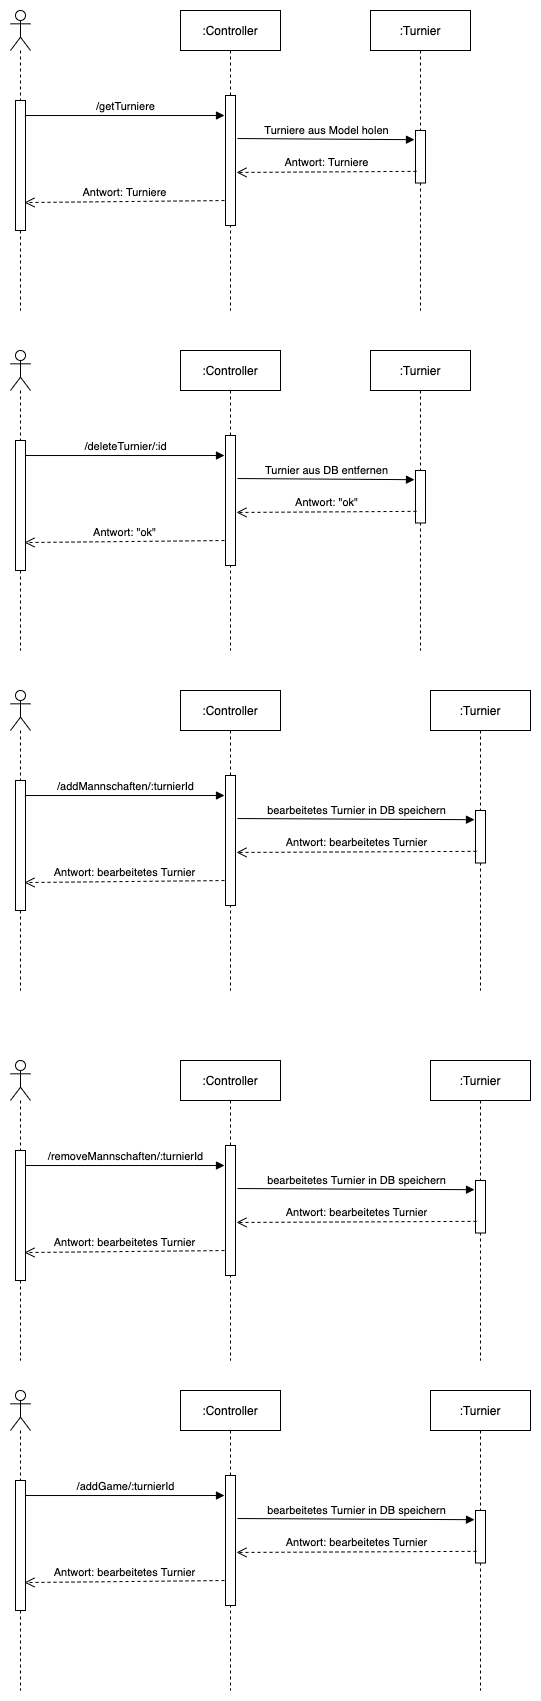

The diagram above was exported from draw.io. Its source (the exported page's mxGraphModel, read from the mxfile embedded in the PNG):
<mxGraphModel dx="638" dy="276" grid="1" gridSize="10" guides="1" tooltips="1" connect="1" arrows="1" fold="1" page="1" pageScale="1" pageWidth="850" pageHeight="1100" math="0" shadow="0">
  <root>
    <mxCell id="0" />
    <mxCell id="1" parent="0" />
    <mxCell id="2" value="" style="shape=umlLifeline;participant=umlActor;perimeter=lifelinePerimeter;whiteSpace=wrap;html=1;container=1;collapsible=0;recursiveResize=0;verticalAlign=top;spacingTop=36;outlineConnect=0;" parent="1" vertex="1">
      <mxGeometry x="60" y="60" width="20" height="300" as="geometry" />
    </mxCell>
    <mxCell id="5" value="" style="html=1;points=[];perimeter=orthogonalPerimeter;" parent="2" vertex="1">
      <mxGeometry x="5" y="90" width="10" height="130" as="geometry" />
    </mxCell>
    <mxCell id="3" value=":Controller" style="shape=umlLifeline;perimeter=lifelinePerimeter;whiteSpace=wrap;html=1;container=1;collapsible=0;recursiveResize=0;outlineConnect=0;" parent="1" vertex="1">
      <mxGeometry x="230" y="60" width="100" height="300" as="geometry" />
    </mxCell>
    <mxCell id="6" value="" style="html=1;points=[];perimeter=orthogonalPerimeter;" parent="3" vertex="1">
      <mxGeometry x="45" y="85" width="10" height="130" as="geometry" />
    </mxCell>
    <mxCell id="4" value=":Turnier" style="shape=umlLifeline;perimeter=lifelinePerimeter;whiteSpace=wrap;html=1;container=1;collapsible=0;recursiveResize=0;outlineConnect=0;" parent="1" vertex="1">
      <mxGeometry x="420" y="60" width="100" height="300" as="geometry" />
    </mxCell>
    <mxCell id="7" value="" style="html=1;points=[];perimeter=orthogonalPerimeter;" parent="4" vertex="1">
      <mxGeometry x="45" y="120" width="10" height="52.5" as="geometry" />
    </mxCell>
    <mxCell id="9" value="/getTurniere" style="html=1;verticalAlign=bottom;endArrow=block;entryX=-0.1;entryY=0.154;entryDx=0;entryDy=0;entryPerimeter=0;" parent="1" source="5" target="6" edge="1">
      <mxGeometry relative="1" as="geometry">
        <mxPoint x="310" y="170" as="sourcePoint" />
        <mxPoint x="240" y="170" as="targetPoint" />
      </mxGeometry>
    </mxCell>
    <mxCell id="10" value="Antwort: Turniere" style="html=1;verticalAlign=bottom;endArrow=open;dashed=1;endSize=8;entryX=0.9;entryY=0.785;entryDx=0;entryDy=0;entryPerimeter=0;exitX=-0.1;exitY=0.808;exitDx=0;exitDy=0;exitPerimeter=0;" parent="1" source="6" target="5" edge="1">
      <mxGeometry relative="1" as="geometry">
        <mxPoint x="310" y="246" as="targetPoint" />
        <mxPoint x="260" y="248" as="sourcePoint" />
      </mxGeometry>
    </mxCell>
    <mxCell id="11" value="Turniere aus Model holen" style="html=1;verticalAlign=bottom;endArrow=block;entryX=-0.1;entryY=0.175;entryDx=0;entryDy=0;entryPerimeter=0;exitX=1.2;exitY=0.331;exitDx=0;exitDy=0;exitPerimeter=0;" parent="1" source="6" target="7" edge="1">
      <mxGeometry relative="1" as="geometry">
        <mxPoint x="85" y="175.01999999999998" as="sourcePoint" />
        <mxPoint x="284" y="175.01999999999998" as="targetPoint" />
      </mxGeometry>
    </mxCell>
    <mxCell id="13" value="Antwort: Turniere" style="html=1;verticalAlign=bottom;endArrow=open;dashed=1;endSize=8;entryX=1.1;entryY=0.592;entryDx=0;entryDy=0;entryPerimeter=0;exitX=0.1;exitY=0.778;exitDx=0;exitDy=0;exitPerimeter=0;" parent="1" source="7" target="6" edge="1">
      <mxGeometry relative="1" as="geometry">
        <mxPoint x="84" y="262.04999999999995" as="targetPoint" />
        <mxPoint x="284" y="260.03999999999996" as="sourcePoint" />
      </mxGeometry>
    </mxCell>
    <mxCell id="14" value="" style="shape=umlLifeline;participant=umlActor;perimeter=lifelinePerimeter;whiteSpace=wrap;html=1;container=1;collapsible=0;recursiveResize=0;verticalAlign=top;spacingTop=36;outlineConnect=0;" parent="1" vertex="1">
      <mxGeometry x="60" y="400" width="20" height="300" as="geometry" />
    </mxCell>
    <mxCell id="15" value="" style="html=1;points=[];perimeter=orthogonalPerimeter;" parent="14" vertex="1">
      <mxGeometry x="5" y="90" width="10" height="130" as="geometry" />
    </mxCell>
    <mxCell id="16" value=":Controller" style="shape=umlLifeline;perimeter=lifelinePerimeter;whiteSpace=wrap;html=1;container=1;collapsible=0;recursiveResize=0;outlineConnect=0;" parent="1" vertex="1">
      <mxGeometry x="230" y="400" width="100" height="300" as="geometry" />
    </mxCell>
    <mxCell id="17" value="" style="html=1;points=[];perimeter=orthogonalPerimeter;" parent="16" vertex="1">
      <mxGeometry x="45" y="85" width="10" height="130" as="geometry" />
    </mxCell>
    <mxCell id="18" value=":Turnier" style="shape=umlLifeline;perimeter=lifelinePerimeter;whiteSpace=wrap;html=1;container=1;collapsible=0;recursiveResize=0;outlineConnect=0;" parent="1" vertex="1">
      <mxGeometry x="420" y="400" width="100" height="300" as="geometry" />
    </mxCell>
    <mxCell id="19" value="" style="html=1;points=[];perimeter=orthogonalPerimeter;" parent="18" vertex="1">
      <mxGeometry x="45" y="120" width="10" height="52.5" as="geometry" />
    </mxCell>
    <mxCell id="20" value="/deleteTurnier/:id" style="html=1;verticalAlign=bottom;endArrow=block;entryX=-0.1;entryY=0.154;entryDx=0;entryDy=0;entryPerimeter=0;" parent="1" source="15" target="17" edge="1">
      <mxGeometry relative="1" as="geometry">
        <mxPoint x="310" y="510" as="sourcePoint" />
        <mxPoint x="240" y="510" as="targetPoint" />
      </mxGeometry>
    </mxCell>
    <mxCell id="21" value="Antwort: &quot;ok&quot;" style="html=1;verticalAlign=bottom;endArrow=open;dashed=1;endSize=8;entryX=0.9;entryY=0.785;entryDx=0;entryDy=0;entryPerimeter=0;exitX=-0.1;exitY=0.808;exitDx=0;exitDy=0;exitPerimeter=0;" parent="1" source="17" target="15" edge="1">
      <mxGeometry relative="1" as="geometry">
        <mxPoint x="310" y="586" as="targetPoint" />
        <mxPoint x="260" y="588" as="sourcePoint" />
      </mxGeometry>
    </mxCell>
    <mxCell id="22" value="Turnier aus DB entfernen" style="html=1;verticalAlign=bottom;endArrow=block;entryX=-0.1;entryY=0.175;entryDx=0;entryDy=0;entryPerimeter=0;exitX=1.2;exitY=0.331;exitDx=0;exitDy=0;exitPerimeter=0;" parent="1" source="17" target="19" edge="1">
      <mxGeometry relative="1" as="geometry">
        <mxPoint x="85" y="515.02" as="sourcePoint" />
        <mxPoint x="284" y="515.02" as="targetPoint" />
      </mxGeometry>
    </mxCell>
    <mxCell id="23" value="Antwort: &quot;ok&quot;" style="html=1;verticalAlign=bottom;endArrow=open;dashed=1;endSize=8;entryX=1.1;entryY=0.592;entryDx=0;entryDy=0;entryPerimeter=0;exitX=0.1;exitY=0.778;exitDx=0;exitDy=0;exitPerimeter=0;" parent="1" source="19" target="17" edge="1">
      <mxGeometry relative="1" as="geometry">
        <mxPoint x="84" y="602.05" as="targetPoint" />
        <mxPoint x="284" y="600.04" as="sourcePoint" />
      </mxGeometry>
    </mxCell>
    <mxCell id="24" value="" style="shape=umlLifeline;participant=umlActor;perimeter=lifelinePerimeter;whiteSpace=wrap;html=1;container=1;collapsible=0;recursiveResize=0;verticalAlign=top;spacingTop=36;outlineConnect=0;" parent="1" vertex="1">
      <mxGeometry x="60" y="740" width="20" height="300" as="geometry" />
    </mxCell>
    <mxCell id="25" value="" style="html=1;points=[];perimeter=orthogonalPerimeter;" parent="24" vertex="1">
      <mxGeometry x="5" y="90" width="10" height="130" as="geometry" />
    </mxCell>
    <mxCell id="26" value=":Controller" style="shape=umlLifeline;perimeter=lifelinePerimeter;whiteSpace=wrap;html=1;container=1;collapsible=0;recursiveResize=0;outlineConnect=0;" parent="1" vertex="1">
      <mxGeometry x="230" y="740" width="100" height="300" as="geometry" />
    </mxCell>
    <mxCell id="27" value="" style="html=1;points=[];perimeter=orthogonalPerimeter;" parent="26" vertex="1">
      <mxGeometry x="45" y="85" width="10" height="130" as="geometry" />
    </mxCell>
    <mxCell id="28" value=":Turnier" style="shape=umlLifeline;perimeter=lifelinePerimeter;whiteSpace=wrap;html=1;container=1;collapsible=0;recursiveResize=0;outlineConnect=0;" parent="1" vertex="1">
      <mxGeometry x="480" y="740" width="100" height="300" as="geometry" />
    </mxCell>
    <mxCell id="29" value="" style="html=1;points=[];perimeter=orthogonalPerimeter;" parent="28" vertex="1">
      <mxGeometry x="45" y="120" width="10" height="52.5" as="geometry" />
    </mxCell>
    <mxCell id="30" value="/addMannschaften/:turnierId" style="html=1;verticalAlign=bottom;endArrow=block;entryX=-0.1;entryY=0.154;entryDx=0;entryDy=0;entryPerimeter=0;" parent="1" source="25" target="27" edge="1">
      <mxGeometry relative="1" as="geometry">
        <mxPoint x="310" y="850" as="sourcePoint" />
        <mxPoint x="240" y="850" as="targetPoint" />
      </mxGeometry>
    </mxCell>
    <mxCell id="31" value="Antwort: bearbeitetes Turnier" style="html=1;verticalAlign=bottom;endArrow=open;dashed=1;endSize=8;entryX=0.9;entryY=0.785;entryDx=0;entryDy=0;entryPerimeter=0;exitX=-0.1;exitY=0.808;exitDx=0;exitDy=0;exitPerimeter=0;" parent="1" source="27" target="25" edge="1">
      <mxGeometry relative="1" as="geometry">
        <mxPoint x="310" y="926" as="targetPoint" />
        <mxPoint x="260" y="928" as="sourcePoint" />
      </mxGeometry>
    </mxCell>
    <mxCell id="32" value="bearbeitetes Turnier in DB speichern" style="html=1;verticalAlign=bottom;endArrow=block;entryX=-0.1;entryY=0.175;entryDx=0;entryDy=0;entryPerimeter=0;exitX=1.2;exitY=0.331;exitDx=0;exitDy=0;exitPerimeter=0;" parent="1" source="27" target="29" edge="1">
      <mxGeometry relative="1" as="geometry">
        <mxPoint x="85" y="855.02" as="sourcePoint" />
        <mxPoint x="284" y="855.02" as="targetPoint" />
      </mxGeometry>
    </mxCell>
    <mxCell id="33" value="Antwort: bearbeitetes Turnier" style="html=1;verticalAlign=bottom;endArrow=open;dashed=1;endSize=8;entryX=1.1;entryY=0.592;entryDx=0;entryDy=0;entryPerimeter=0;exitX=0.1;exitY=0.778;exitDx=0;exitDy=0;exitPerimeter=0;" parent="1" source="29" target="27" edge="1">
      <mxGeometry relative="1" as="geometry">
        <mxPoint x="84" y="942.05" as="targetPoint" />
        <mxPoint x="284" y="940.04" as="sourcePoint" />
      </mxGeometry>
    </mxCell>
    <mxCell id="34" value="" style="shape=umlLifeline;participant=umlActor;perimeter=lifelinePerimeter;whiteSpace=wrap;html=1;container=1;collapsible=0;recursiveResize=0;verticalAlign=top;spacingTop=36;outlineConnect=0;" parent="1" vertex="1">
      <mxGeometry x="60" y="1110" width="20" height="300" as="geometry" />
    </mxCell>
    <mxCell id="35" value="" style="html=1;points=[];perimeter=orthogonalPerimeter;" parent="34" vertex="1">
      <mxGeometry x="5" y="90" width="10" height="130" as="geometry" />
    </mxCell>
    <mxCell id="36" value=":Controller" style="shape=umlLifeline;perimeter=lifelinePerimeter;whiteSpace=wrap;html=1;container=1;collapsible=0;recursiveResize=0;outlineConnect=0;" parent="1" vertex="1">
      <mxGeometry x="230" y="1110" width="100" height="300" as="geometry" />
    </mxCell>
    <mxCell id="37" value="" style="html=1;points=[];perimeter=orthogonalPerimeter;" parent="36" vertex="1">
      <mxGeometry x="45" y="85" width="10" height="130" as="geometry" />
    </mxCell>
    <mxCell id="38" value=":Turnier" style="shape=umlLifeline;perimeter=lifelinePerimeter;whiteSpace=wrap;html=1;container=1;collapsible=0;recursiveResize=0;outlineConnect=0;" parent="1" vertex="1">
      <mxGeometry x="480" y="1110" width="100" height="300" as="geometry" />
    </mxCell>
    <mxCell id="39" value="" style="html=1;points=[];perimeter=orthogonalPerimeter;" parent="38" vertex="1">
      <mxGeometry x="45" y="120" width="10" height="52.5" as="geometry" />
    </mxCell>
    <mxCell id="40" value="/removeMannschaften/:turnierId" style="html=1;verticalAlign=bottom;endArrow=block;entryX=-0.1;entryY=0.154;entryDx=0;entryDy=0;entryPerimeter=0;" parent="1" source="35" target="37" edge="1">
      <mxGeometry relative="1" as="geometry">
        <mxPoint x="310" y="1220" as="sourcePoint" />
        <mxPoint x="240" y="1220" as="targetPoint" />
      </mxGeometry>
    </mxCell>
    <mxCell id="41" value="Antwort: bearbeitetes Turnier" style="html=1;verticalAlign=bottom;endArrow=open;dashed=1;endSize=8;entryX=0.9;entryY=0.785;entryDx=0;entryDy=0;entryPerimeter=0;exitX=-0.1;exitY=0.808;exitDx=0;exitDy=0;exitPerimeter=0;" parent="1" source="37" target="35" edge="1">
      <mxGeometry relative="1" as="geometry">
        <mxPoint x="310" y="1296" as="targetPoint" />
        <mxPoint x="260" y="1298" as="sourcePoint" />
      </mxGeometry>
    </mxCell>
    <mxCell id="42" value="bearbeitetes Turnier in DB speichern" style="html=1;verticalAlign=bottom;endArrow=block;entryX=-0.1;entryY=0.175;entryDx=0;entryDy=0;entryPerimeter=0;exitX=1.2;exitY=0.331;exitDx=0;exitDy=0;exitPerimeter=0;" parent="1" source="37" target="39" edge="1">
      <mxGeometry relative="1" as="geometry">
        <mxPoint x="85" y="1225.02" as="sourcePoint" />
        <mxPoint x="284" y="1225.02" as="targetPoint" />
      </mxGeometry>
    </mxCell>
    <mxCell id="43" value="Antwort: bearbeitetes Turnier" style="html=1;verticalAlign=bottom;endArrow=open;dashed=1;endSize=8;entryX=1.1;entryY=0.592;entryDx=0;entryDy=0;entryPerimeter=0;exitX=0.1;exitY=0.778;exitDx=0;exitDy=0;exitPerimeter=0;" parent="1" source="39" target="37" edge="1">
      <mxGeometry relative="1" as="geometry">
        <mxPoint x="84" y="1312.05" as="targetPoint" />
        <mxPoint x="284" y="1310.04" as="sourcePoint" />
      </mxGeometry>
    </mxCell>
    <mxCell id="44" value="" style="shape=umlLifeline;participant=umlActor;perimeter=lifelinePerimeter;whiteSpace=wrap;html=1;container=1;collapsible=0;recursiveResize=0;verticalAlign=top;spacingTop=36;outlineConnect=0;" parent="1" vertex="1">
      <mxGeometry x="60" y="1440" width="20" height="300" as="geometry" />
    </mxCell>
    <mxCell id="45" value="" style="html=1;points=[];perimeter=orthogonalPerimeter;" parent="44" vertex="1">
      <mxGeometry x="5" y="90" width="10" height="130" as="geometry" />
    </mxCell>
    <mxCell id="46" value=":Controller" style="shape=umlLifeline;perimeter=lifelinePerimeter;whiteSpace=wrap;html=1;container=1;collapsible=0;recursiveResize=0;outlineConnect=0;" parent="1" vertex="1">
      <mxGeometry x="230" y="1440" width="100" height="300" as="geometry" />
    </mxCell>
    <mxCell id="47" value="" style="html=1;points=[];perimeter=orthogonalPerimeter;" parent="46" vertex="1">
      <mxGeometry x="45" y="85" width="10" height="130" as="geometry" />
    </mxCell>
    <mxCell id="48" value=":Turnier" style="shape=umlLifeline;perimeter=lifelinePerimeter;whiteSpace=wrap;html=1;container=1;collapsible=0;recursiveResize=0;outlineConnect=0;" parent="1" vertex="1">
      <mxGeometry x="480" y="1440" width="100" height="300" as="geometry" />
    </mxCell>
    <mxCell id="49" value="" style="html=1;points=[];perimeter=orthogonalPerimeter;" parent="48" vertex="1">
      <mxGeometry x="45" y="120" width="10" height="52.5" as="geometry" />
    </mxCell>
    <mxCell id="50" value="/addGame/:turnierId" style="html=1;verticalAlign=bottom;endArrow=block;entryX=-0.1;entryY=0.154;entryDx=0;entryDy=0;entryPerimeter=0;" parent="1" source="45" target="47" edge="1">
      <mxGeometry relative="1" as="geometry">
        <mxPoint x="310" y="1550" as="sourcePoint" />
        <mxPoint x="240" y="1550" as="targetPoint" />
      </mxGeometry>
    </mxCell>
    <mxCell id="51" value="Antwort: bearbeitetes Turnier" style="html=1;verticalAlign=bottom;endArrow=open;dashed=1;endSize=8;entryX=0.9;entryY=0.785;entryDx=0;entryDy=0;entryPerimeter=0;exitX=-0.1;exitY=0.808;exitDx=0;exitDy=0;exitPerimeter=0;" parent="1" source="47" target="45" edge="1">
      <mxGeometry relative="1" as="geometry">
        <mxPoint x="310" y="1626" as="targetPoint" />
        <mxPoint x="260" y="1628" as="sourcePoint" />
      </mxGeometry>
    </mxCell>
    <mxCell id="52" value="bearbeitetes Turnier in DB speichern" style="html=1;verticalAlign=bottom;endArrow=block;entryX=-0.1;entryY=0.175;entryDx=0;entryDy=0;entryPerimeter=0;exitX=1.2;exitY=0.331;exitDx=0;exitDy=0;exitPerimeter=0;" parent="1" source="47" target="49" edge="1">
      <mxGeometry relative="1" as="geometry">
        <mxPoint x="85" y="1555.02" as="sourcePoint" />
        <mxPoint x="284" y="1555.02" as="targetPoint" />
      </mxGeometry>
    </mxCell>
    <mxCell id="53" value="Antwort: bearbeitetes Turnier" style="html=1;verticalAlign=bottom;endArrow=open;dashed=1;endSize=8;entryX=1.1;entryY=0.592;entryDx=0;entryDy=0;entryPerimeter=0;exitX=0.1;exitY=0.778;exitDx=0;exitDy=0;exitPerimeter=0;" parent="1" source="49" target="47" edge="1">
      <mxGeometry relative="1" as="geometry">
        <mxPoint x="84" y="1642.05" as="targetPoint" />
        <mxPoint x="284" y="1640.04" as="sourcePoint" />
      </mxGeometry>
    </mxCell>
  </root>
</mxGraphModel>